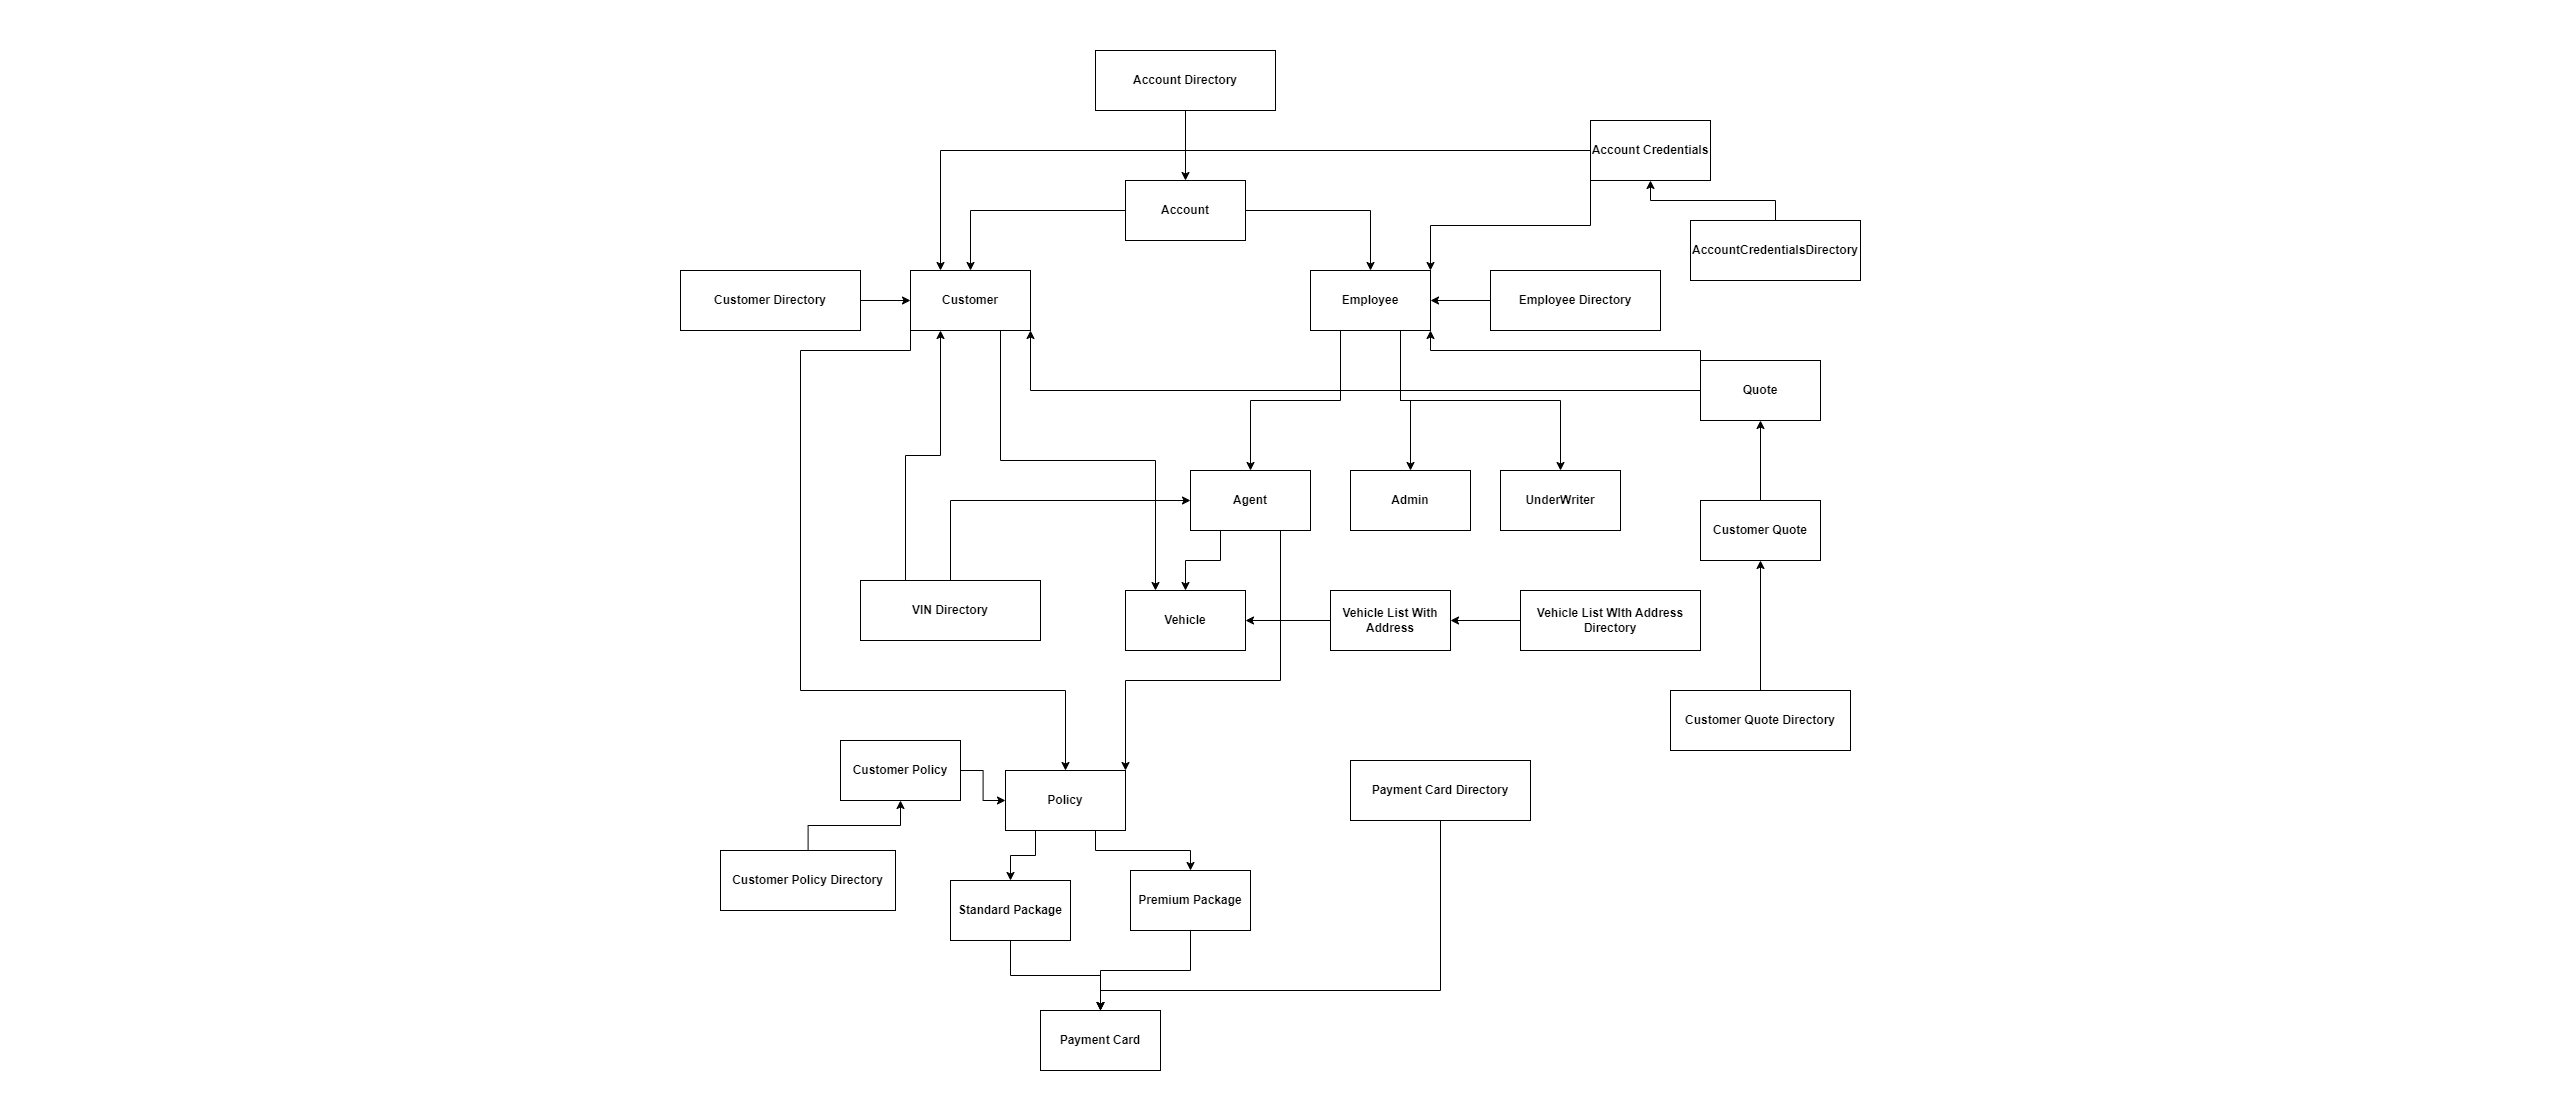

The diagram above was exported from draw.io. Its source (the exported page's mxGraphModel, read from the mxfile embedded in the PNG):
<mxGraphModel dx="4280" dy="1132" grid="1" gridSize="10" guides="1" tooltips="1" connect="1" arrows="1" fold="1" page="1" pageScale="1" pageWidth="850" pageHeight="1100" math="0" shadow="0">
  <root>
    <mxCell id="0" />
    <mxCell id="1" parent="0" />
    <mxCell id="RwzeGDA-CobQtFqwSVV3-46" style="edgeStyle=orthogonalEdgeStyle;rounded=0;orthogonalLoop=1;jettySize=auto;html=1;entryX=0.5;entryY=0;entryDx=0;entryDy=0;" edge="1" parent="1" source="RwzeGDA-CobQtFqwSVV3-1" target="RwzeGDA-CobQtFqwSVV3-7">
      <mxGeometry relative="1" as="geometry" />
    </mxCell>
    <mxCell id="RwzeGDA-CobQtFqwSVV3-47" style="edgeStyle=orthogonalEdgeStyle;rounded=0;orthogonalLoop=1;jettySize=auto;html=1;exitX=1;exitY=0.5;exitDx=0;exitDy=0;entryX=0.5;entryY=0;entryDx=0;entryDy=0;" edge="1" parent="1" source="RwzeGDA-CobQtFqwSVV3-1" target="RwzeGDA-CobQtFqwSVV3-20">
      <mxGeometry relative="1" as="geometry" />
    </mxCell>
    <mxCell id="RwzeGDA-CobQtFqwSVV3-1" value="&lt;b&gt;Account&lt;/b&gt;" style="rounded=0;whiteSpace=wrap;html=1;" vertex="1" parent="1">
      <mxGeometry x="-575" y="180" width="120" height="60" as="geometry" />
    </mxCell>
    <mxCell id="RwzeGDA-CobQtFqwSVV3-38" value="" style="edgeStyle=orthogonalEdgeStyle;rounded=0;orthogonalLoop=1;jettySize=auto;html=1;" edge="1" parent="1" source="RwzeGDA-CobQtFqwSVV3-2" target="RwzeGDA-CobQtFqwSVV3-1">
      <mxGeometry relative="1" as="geometry" />
    </mxCell>
    <mxCell id="RwzeGDA-CobQtFqwSVV3-2" value="&lt;b&gt;Account Directory&lt;/b&gt;" style="rounded=0;whiteSpace=wrap;html=1;" vertex="1" parent="1">
      <mxGeometry x="-605" y="50" width="180" height="60" as="geometry" />
    </mxCell>
    <mxCell id="RwzeGDA-CobQtFqwSVV3-54" style="edgeStyle=orthogonalEdgeStyle;rounded=0;orthogonalLoop=1;jettySize=auto;html=1;exitX=0;exitY=1;exitDx=0;exitDy=0;entryX=1;entryY=0;entryDx=0;entryDy=0;" edge="1" parent="1" source="RwzeGDA-CobQtFqwSVV3-3" target="RwzeGDA-CobQtFqwSVV3-20">
      <mxGeometry relative="1" as="geometry" />
    </mxCell>
    <mxCell id="RwzeGDA-CobQtFqwSVV3-55" style="edgeStyle=orthogonalEdgeStyle;rounded=0;orthogonalLoop=1;jettySize=auto;html=1;exitX=0;exitY=0.5;exitDx=0;exitDy=0;entryX=0.25;entryY=0;entryDx=0;entryDy=0;" edge="1" parent="1" source="RwzeGDA-CobQtFqwSVV3-3" target="RwzeGDA-CobQtFqwSVV3-7">
      <mxGeometry relative="1" as="geometry">
        <mxPoint x="-800" y="140" as="targetPoint" />
      </mxGeometry>
    </mxCell>
    <mxCell id="RwzeGDA-CobQtFqwSVV3-3" value="&lt;b&gt;Account Credentials&lt;/b&gt;" style="rounded=0;whiteSpace=wrap;html=1;" vertex="1" parent="1">
      <mxGeometry x="-110" y="120" width="120" height="60" as="geometry" />
    </mxCell>
    <mxCell id="RwzeGDA-CobQtFqwSVV3-39" value="" style="edgeStyle=orthogonalEdgeStyle;rounded=0;orthogonalLoop=1;jettySize=auto;html=1;" edge="1" parent="1" source="RwzeGDA-CobQtFqwSVV3-4" target="RwzeGDA-CobQtFqwSVV3-3">
      <mxGeometry relative="1" as="geometry" />
    </mxCell>
    <mxCell id="RwzeGDA-CobQtFqwSVV3-4" value="&lt;b&gt;AccountCredentialsDirectory&lt;/b&gt;" style="rounded=0;whiteSpace=wrap;html=1;" vertex="1" parent="1">
      <mxGeometry x="-10" y="220" width="170" height="60" as="geometry" />
    </mxCell>
    <mxCell id="RwzeGDA-CobQtFqwSVV3-58" style="edgeStyle=orthogonalEdgeStyle;rounded=0;orthogonalLoop=1;jettySize=auto;html=1;exitX=0.75;exitY=1;exitDx=0;exitDy=0;entryX=0.25;entryY=0;entryDx=0;entryDy=0;" edge="1" parent="1" source="RwzeGDA-CobQtFqwSVV3-7" target="RwzeGDA-CobQtFqwSVV3-17">
      <mxGeometry relative="1" as="geometry" />
    </mxCell>
    <mxCell id="RwzeGDA-CobQtFqwSVV3-61" style="edgeStyle=orthogonalEdgeStyle;rounded=0;orthogonalLoop=1;jettySize=auto;html=1;exitX=0;exitY=1;exitDx=0;exitDy=0;entryX=0.5;entryY=0;entryDx=0;entryDy=0;" edge="1" parent="1" source="RwzeGDA-CobQtFqwSVV3-7" target="RwzeGDA-CobQtFqwSVV3-13">
      <mxGeometry relative="1" as="geometry">
        <Array as="points">
          <mxPoint x="-790" y="350" />
          <mxPoint x="-900" y="350" />
          <mxPoint x="-900" y="690" />
          <mxPoint x="-635" y="690" />
        </Array>
      </mxGeometry>
    </mxCell>
    <mxCell id="RwzeGDA-CobQtFqwSVV3-7" value="&lt;b&gt;Customer&lt;/b&gt;" style="rounded=0;whiteSpace=wrap;html=1;" vertex="1" parent="1">
      <mxGeometry x="-790" y="270" width="120" height="60" as="geometry" />
    </mxCell>
    <mxCell id="RwzeGDA-CobQtFqwSVV3-37" value="" style="edgeStyle=orthogonalEdgeStyle;rounded=0;orthogonalLoop=1;jettySize=auto;html=1;" edge="1" parent="1" source="RwzeGDA-CobQtFqwSVV3-8" target="RwzeGDA-CobQtFqwSVV3-7">
      <mxGeometry relative="1" as="geometry" />
    </mxCell>
    <mxCell id="RwzeGDA-CobQtFqwSVV3-8" value="&lt;b&gt;Customer Directory&lt;/b&gt;" style="rounded=0;whiteSpace=wrap;html=1;" vertex="1" parent="1">
      <mxGeometry x="-1020" y="270" width="180" height="60" as="geometry" />
    </mxCell>
    <mxCell id="RwzeGDA-CobQtFqwSVV3-10" value="&lt;b&gt;Payment Card&lt;/b&gt;" style="rounded=0;whiteSpace=wrap;html=1;" vertex="1" parent="1">
      <mxGeometry x="-660" y="1010" width="120" height="60" as="geometry" />
    </mxCell>
    <mxCell id="RwzeGDA-CobQtFqwSVV3-68" style="edgeStyle=orthogonalEdgeStyle;rounded=0;orthogonalLoop=1;jettySize=auto;html=1;exitX=1;exitY=0.5;exitDx=0;exitDy=0;" edge="1" parent="1" source="RwzeGDA-CobQtFqwSVV3-11" target="RwzeGDA-CobQtFqwSVV3-13">
      <mxGeometry relative="1" as="geometry" />
    </mxCell>
    <mxCell id="RwzeGDA-CobQtFqwSVV3-11" value="&lt;b&gt;Customer Policy&lt;/b&gt;" style="rounded=0;whiteSpace=wrap;html=1;" vertex="1" parent="1">
      <mxGeometry x="-860" y="740" width="120" height="60" as="geometry" />
    </mxCell>
    <mxCell id="RwzeGDA-CobQtFqwSVV3-42" value="" style="edgeStyle=orthogonalEdgeStyle;rounded=0;orthogonalLoop=1;jettySize=auto;html=1;" edge="1" parent="1" source="RwzeGDA-CobQtFqwSVV3-12" target="RwzeGDA-CobQtFqwSVV3-11">
      <mxGeometry relative="1" as="geometry" />
    </mxCell>
    <mxCell id="RwzeGDA-CobQtFqwSVV3-12" value="&lt;b&gt;Customer Policy Directory&lt;/b&gt;" style="rounded=0;whiteSpace=wrap;html=1;" vertex="1" parent="1">
      <mxGeometry x="-980" y="850" width="175" height="60" as="geometry" />
    </mxCell>
    <mxCell id="RwzeGDA-CobQtFqwSVV3-69" style="edgeStyle=orthogonalEdgeStyle;rounded=0;orthogonalLoop=1;jettySize=auto;html=1;exitX=0.25;exitY=1;exitDx=0;exitDy=0;entryX=0.5;entryY=0;entryDx=0;entryDy=0;" edge="1" parent="1" source="RwzeGDA-CobQtFqwSVV3-13" target="RwzeGDA-CobQtFqwSVV3-24">
      <mxGeometry relative="1" as="geometry" />
    </mxCell>
    <mxCell id="RwzeGDA-CobQtFqwSVV3-70" style="edgeStyle=orthogonalEdgeStyle;rounded=0;orthogonalLoop=1;jettySize=auto;html=1;exitX=0.75;exitY=1;exitDx=0;exitDy=0;entryX=0.5;entryY=0;entryDx=0;entryDy=0;" edge="1" parent="1" source="RwzeGDA-CobQtFqwSVV3-13" target="RwzeGDA-CobQtFqwSVV3-23">
      <mxGeometry relative="1" as="geometry" />
    </mxCell>
    <mxCell id="RwzeGDA-CobQtFqwSVV3-13" value="&lt;b&gt;Policy&lt;/b&gt;" style="rounded=0;whiteSpace=wrap;html=1;" vertex="1" parent="1">
      <mxGeometry x="-695" y="770" width="120" height="60" as="geometry" />
    </mxCell>
    <mxCell id="RwzeGDA-CobQtFqwSVV3-64" style="edgeStyle=orthogonalEdgeStyle;rounded=0;orthogonalLoop=1;jettySize=auto;html=1;exitX=0.5;exitY=0;exitDx=0;exitDy=0;" edge="1" parent="1" source="RwzeGDA-CobQtFqwSVV3-14" target="RwzeGDA-CobQtFqwSVV3-16">
      <mxGeometry relative="1" as="geometry" />
    </mxCell>
    <mxCell id="RwzeGDA-CobQtFqwSVV3-14" value="&lt;b&gt;Customer Quote&lt;/b&gt;" style="rounded=0;whiteSpace=wrap;html=1;" vertex="1" parent="1">
      <mxGeometry y="500" width="120" height="60" as="geometry" />
    </mxCell>
    <mxCell id="RwzeGDA-CobQtFqwSVV3-36" value="" style="edgeStyle=orthogonalEdgeStyle;rounded=0;orthogonalLoop=1;jettySize=auto;html=1;" edge="1" parent="1" source="RwzeGDA-CobQtFqwSVV3-15" target="RwzeGDA-CobQtFqwSVV3-14">
      <mxGeometry relative="1" as="geometry" />
    </mxCell>
    <mxCell id="RwzeGDA-CobQtFqwSVV3-15" value="&lt;b&gt;Customer Quote Directory&lt;/b&gt;" style="rounded=0;whiteSpace=wrap;html=1;" vertex="1" parent="1">
      <mxGeometry x="-30" y="690" width="180" height="60" as="geometry" />
    </mxCell>
    <mxCell id="RwzeGDA-CobQtFqwSVV3-65" style="edgeStyle=orthogonalEdgeStyle;rounded=0;orthogonalLoop=1;jettySize=auto;html=1;entryX=1;entryY=1;entryDx=0;entryDy=0;" edge="1" parent="1" source="RwzeGDA-CobQtFqwSVV3-16" target="RwzeGDA-CobQtFqwSVV3-7">
      <mxGeometry relative="1" as="geometry" />
    </mxCell>
    <mxCell id="RwzeGDA-CobQtFqwSVV3-66" style="edgeStyle=orthogonalEdgeStyle;rounded=0;orthogonalLoop=1;jettySize=auto;html=1;exitX=0;exitY=0;exitDx=0;exitDy=0;entryX=1;entryY=1;entryDx=0;entryDy=0;" edge="1" parent="1" source="RwzeGDA-CobQtFqwSVV3-16" target="RwzeGDA-CobQtFqwSVV3-20">
      <mxGeometry relative="1" as="geometry">
        <Array as="points">
          <mxPoint y="350" />
          <mxPoint x="-270" y="350" />
        </Array>
      </mxGeometry>
    </mxCell>
    <mxCell id="RwzeGDA-CobQtFqwSVV3-16" value="&lt;b&gt;Quote&lt;/b&gt;" style="rounded=0;whiteSpace=wrap;html=1;" vertex="1" parent="1">
      <mxGeometry y="360" width="120" height="60" as="geometry" />
    </mxCell>
    <mxCell id="RwzeGDA-CobQtFqwSVV3-17" value="&lt;b&gt;Vehicle&lt;/b&gt;" style="rounded=0;whiteSpace=wrap;html=1;" vertex="1" parent="1">
      <mxGeometry x="-575" y="590" width="120" height="60" as="geometry" />
    </mxCell>
    <mxCell id="RwzeGDA-CobQtFqwSVV3-18" value="&lt;b&gt;Admin&lt;/b&gt;" style="rounded=0;whiteSpace=wrap;html=1;" vertex="1" parent="1">
      <mxGeometry x="-350" y="470" width="120" height="60" as="geometry" />
    </mxCell>
    <mxCell id="RwzeGDA-CobQtFqwSVV3-59" style="edgeStyle=orthogonalEdgeStyle;rounded=0;orthogonalLoop=1;jettySize=auto;html=1;exitX=0.25;exitY=1;exitDx=0;exitDy=0;entryX=0.5;entryY=0;entryDx=0;entryDy=0;" edge="1" parent="1" source="RwzeGDA-CobQtFqwSVV3-19" target="RwzeGDA-CobQtFqwSVV3-17">
      <mxGeometry relative="1" as="geometry" />
    </mxCell>
    <mxCell id="RwzeGDA-CobQtFqwSVV3-62" style="edgeStyle=orthogonalEdgeStyle;rounded=0;orthogonalLoop=1;jettySize=auto;html=1;exitX=0.75;exitY=1;exitDx=0;exitDy=0;entryX=1;entryY=0;entryDx=0;entryDy=0;" edge="1" parent="1" source="RwzeGDA-CobQtFqwSVV3-19" target="RwzeGDA-CobQtFqwSVV3-13">
      <mxGeometry relative="1" as="geometry">
        <Array as="points">
          <mxPoint x="-420" y="680" />
          <mxPoint x="-575" y="680" />
        </Array>
      </mxGeometry>
    </mxCell>
    <mxCell id="RwzeGDA-CobQtFqwSVV3-19" value="&lt;b&gt;Agent&lt;/b&gt;" style="rounded=0;whiteSpace=wrap;html=1;" vertex="1" parent="1">
      <mxGeometry x="-510" y="470" width="120" height="60" as="geometry" />
    </mxCell>
    <mxCell id="RwzeGDA-CobQtFqwSVV3-51" style="edgeStyle=orthogonalEdgeStyle;rounded=0;orthogonalLoop=1;jettySize=auto;html=1;exitX=0.25;exitY=1;exitDx=0;exitDy=0;entryX=0.5;entryY=0;entryDx=0;entryDy=0;" edge="1" parent="1" source="RwzeGDA-CobQtFqwSVV3-20" target="RwzeGDA-CobQtFqwSVV3-19">
      <mxGeometry relative="1" as="geometry" />
    </mxCell>
    <mxCell id="RwzeGDA-CobQtFqwSVV3-52" style="edgeStyle=orthogonalEdgeStyle;rounded=0;orthogonalLoop=1;jettySize=auto;html=1;exitX=0.75;exitY=1;exitDx=0;exitDy=0;entryX=0.5;entryY=0;entryDx=0;entryDy=0;" edge="1" parent="1" source="RwzeGDA-CobQtFqwSVV3-20" target="RwzeGDA-CobQtFqwSVV3-50">
      <mxGeometry relative="1" as="geometry" />
    </mxCell>
    <mxCell id="RwzeGDA-CobQtFqwSVV3-53" style="edgeStyle=orthogonalEdgeStyle;rounded=0;orthogonalLoop=1;jettySize=auto;html=1;exitX=0.75;exitY=1;exitDx=0;exitDy=0;entryX=0.5;entryY=0;entryDx=0;entryDy=0;" edge="1" parent="1" source="RwzeGDA-CobQtFqwSVV3-20" target="RwzeGDA-CobQtFqwSVV3-18">
      <mxGeometry relative="1" as="geometry" />
    </mxCell>
    <mxCell id="RwzeGDA-CobQtFqwSVV3-20" value="&lt;b&gt;Employee&lt;/b&gt;" style="rounded=0;whiteSpace=wrap;html=1;" vertex="1" parent="1">
      <mxGeometry x="-390" y="270" width="120" height="60" as="geometry" />
    </mxCell>
    <mxCell id="RwzeGDA-CobQtFqwSVV3-31" value="" style="edgeStyle=orthogonalEdgeStyle;rounded=0;orthogonalLoop=1;jettySize=auto;html=1;" edge="1" parent="1" source="RwzeGDA-CobQtFqwSVV3-21" target="RwzeGDA-CobQtFqwSVV3-20">
      <mxGeometry relative="1" as="geometry" />
    </mxCell>
    <mxCell id="RwzeGDA-CobQtFqwSVV3-21" value="&lt;b&gt;Employee Directory&lt;/b&gt;" style="rounded=0;whiteSpace=wrap;html=1;" vertex="1" parent="1">
      <mxGeometry x="-210" y="270" width="170" height="60" as="geometry" />
    </mxCell>
    <mxCell id="RwzeGDA-CobQtFqwSVV3-45" value="" style="edgeStyle=orthogonalEdgeStyle;rounded=0;orthogonalLoop=1;jettySize=auto;html=1;" edge="1" parent="1" source="RwzeGDA-CobQtFqwSVV3-23" target="RwzeGDA-CobQtFqwSVV3-10">
      <mxGeometry relative="1" as="geometry" />
    </mxCell>
    <mxCell id="RwzeGDA-CobQtFqwSVV3-23" value="&lt;b&gt;Premium Package&lt;/b&gt;" style="rounded=0;whiteSpace=wrap;html=1;" vertex="1" parent="1">
      <mxGeometry x="-570" y="870" width="120" height="60" as="geometry" />
    </mxCell>
    <mxCell id="RwzeGDA-CobQtFqwSVV3-71" style="edgeStyle=orthogonalEdgeStyle;rounded=0;orthogonalLoop=1;jettySize=auto;html=1;exitX=0.5;exitY=1;exitDx=0;exitDy=0;" edge="1" parent="1" source="RwzeGDA-CobQtFqwSVV3-24" target="RwzeGDA-CobQtFqwSVV3-10">
      <mxGeometry relative="1" as="geometry" />
    </mxCell>
    <mxCell id="RwzeGDA-CobQtFqwSVV3-24" value="&lt;b&gt;Standard Package&lt;/b&gt;" style="rounded=0;whiteSpace=wrap;html=1;" vertex="1" parent="1">
      <mxGeometry x="-750" y="880" width="120" height="60" as="geometry" />
    </mxCell>
    <mxCell id="RwzeGDA-CobQtFqwSVV3-43" value="" style="edgeStyle=orthogonalEdgeStyle;rounded=0;orthogonalLoop=1;jettySize=auto;html=1;" edge="1" parent="1" source="RwzeGDA-CobQtFqwSVV3-25" target="RwzeGDA-CobQtFqwSVV3-10">
      <mxGeometry relative="1" as="geometry">
        <Array as="points">
          <mxPoint x="-260" y="990" />
          <mxPoint x="-600" y="990" />
        </Array>
      </mxGeometry>
    </mxCell>
    <mxCell id="RwzeGDA-CobQtFqwSVV3-25" value="&lt;b&gt;Payment Card Directory&lt;/b&gt;" style="rounded=0;whiteSpace=wrap;html=1;" vertex="1" parent="1">
      <mxGeometry x="-350" y="760" width="180" height="60" as="geometry" />
    </mxCell>
    <mxCell id="RwzeGDA-CobQtFqwSVV3-63" style="edgeStyle=orthogonalEdgeStyle;rounded=0;orthogonalLoop=1;jettySize=auto;html=1;exitX=0;exitY=0.5;exitDx=0;exitDy=0;entryX=1;entryY=0.5;entryDx=0;entryDy=0;" edge="1" parent="1" source="RwzeGDA-CobQtFqwSVV3-26" target="RwzeGDA-CobQtFqwSVV3-17">
      <mxGeometry relative="1" as="geometry" />
    </mxCell>
    <mxCell id="RwzeGDA-CobQtFqwSVV3-26" value="&lt;b&gt;Vehicle List With Address&lt;/b&gt;" style="rounded=0;whiteSpace=wrap;html=1;" vertex="1" parent="1">
      <mxGeometry x="-370" y="590" width="120" height="60" as="geometry" />
    </mxCell>
    <mxCell id="RwzeGDA-CobQtFqwSVV3-30" value="" style="edgeStyle=orthogonalEdgeStyle;rounded=0;orthogonalLoop=1;jettySize=auto;html=1;" edge="1" parent="1" source="RwzeGDA-CobQtFqwSVV3-27" target="RwzeGDA-CobQtFqwSVV3-26">
      <mxGeometry relative="1" as="geometry" />
    </mxCell>
    <mxCell id="RwzeGDA-CobQtFqwSVV3-27" value="&lt;b&gt;Vehicle List WIth Address Directory&lt;/b&gt;" style="rounded=0;whiteSpace=wrap;html=1;" vertex="1" parent="1">
      <mxGeometry x="-180" y="590" width="180" height="60" as="geometry" />
    </mxCell>
    <mxCell id="RwzeGDA-CobQtFqwSVV3-56" style="edgeStyle=orthogonalEdgeStyle;rounded=0;orthogonalLoop=1;jettySize=auto;html=1;exitX=0.25;exitY=0;exitDx=0;exitDy=0;entryX=0.25;entryY=1;entryDx=0;entryDy=0;" edge="1" parent="1" source="RwzeGDA-CobQtFqwSVV3-28" target="RwzeGDA-CobQtFqwSVV3-7">
      <mxGeometry relative="1" as="geometry" />
    </mxCell>
    <mxCell id="RwzeGDA-CobQtFqwSVV3-57" style="edgeStyle=orthogonalEdgeStyle;rounded=0;orthogonalLoop=1;jettySize=auto;html=1;exitX=0.5;exitY=0;exitDx=0;exitDy=0;entryX=0;entryY=0.5;entryDx=0;entryDy=0;" edge="1" parent="1" source="RwzeGDA-CobQtFqwSVV3-28" target="RwzeGDA-CobQtFqwSVV3-19">
      <mxGeometry relative="1" as="geometry" />
    </mxCell>
    <mxCell id="RwzeGDA-CobQtFqwSVV3-28" value="&lt;b&gt;VIN Directory&lt;/b&gt;" style="rounded=0;whiteSpace=wrap;html=1;" vertex="1" parent="1">
      <mxGeometry x="-840" y="580" width="180" height="60" as="geometry" />
    </mxCell>
    <mxCell id="RwzeGDA-CobQtFqwSVV3-50" value="&lt;b&gt;UnderWriter&lt;/b&gt;" style="rounded=0;whiteSpace=wrap;html=1;" vertex="1" parent="1">
      <mxGeometry x="-200" y="470" width="120" height="60" as="geometry" />
    </mxCell>
  </root>
</mxGraphModel>